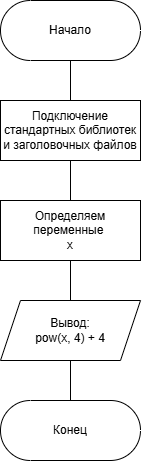

The diagram above was exported from draw.io. Its source (the exported page's mxGraphModel, read from the mxfile embedded in the PNG):
<mxGraphModel dx="735" dy="553" grid="1" gridSize="10" guides="1" tooltips="1" connect="1" arrows="1" fold="1" page="1" pageScale="1" pageWidth="827" pageHeight="1169" math="0" shadow="0">
  <root>
    <mxCell id="0" />
    <mxCell id="1" parent="0" />
    <mxCell id="jbJkKDnbiI7XJ3f7BAdw-4" value="" style="edgeStyle=orthogonalEdgeStyle;rounded=0;orthogonalLoop=1;jettySize=auto;html=1;endArrow=none;endFill=0;" edge="1" parent="1" source="jbJkKDnbiI7XJ3f7BAdw-1" target="jbJkKDnbiI7XJ3f7BAdw-2">
      <mxGeometry relative="1" as="geometry" />
    </mxCell>
    <mxCell id="jbJkKDnbiI7XJ3f7BAdw-1" value="Начало" style="html=1;dashed=0;whiteSpace=wrap;shape=mxgraph.dfd.start" vertex="1" parent="1">
      <mxGeometry x="320" y="120" width="140" height="60" as="geometry" />
    </mxCell>
    <mxCell id="jbJkKDnbiI7XJ3f7BAdw-10" value="" style="edgeStyle=orthogonalEdgeStyle;rounded=0;orthogonalLoop=1;jettySize=auto;html=1;endArrow=none;endFill=0;" edge="1" parent="1" source="jbJkKDnbiI7XJ3f7BAdw-2" target="jbJkKDnbiI7XJ3f7BAdw-8">
      <mxGeometry relative="1" as="geometry" />
    </mxCell>
    <mxCell id="jbJkKDnbiI7XJ3f7BAdw-2" value="Подключение стандартных библиотек и заголовочных файлов" style="whiteSpace=wrap;html=1;" vertex="1" parent="1">
      <mxGeometry x="320" y="220" width="140" height="60" as="geometry" />
    </mxCell>
    <mxCell id="jbJkKDnbiI7XJ3f7BAdw-7" value="" style="edgeStyle=orthogonalEdgeStyle;rounded=0;orthogonalLoop=1;jettySize=auto;html=1;endArrow=none;endFill=0;" edge="1" parent="1" source="jbJkKDnbiI7XJ3f7BAdw-3" target="jbJkKDnbiI7XJ3f7BAdw-6">
      <mxGeometry relative="1" as="geometry" />
    </mxCell>
    <mxCell id="jbJkKDnbiI7XJ3f7BAdw-3" value="Вывод:&lt;div&gt;pow(x, 4) + 4&lt;/div&gt;" style="shape=parallelogram;perimeter=parallelogramPerimeter;whiteSpace=wrap;html=1;fixedSize=1;rounded=0;" vertex="1" parent="1">
      <mxGeometry x="320" y="420" width="140" height="60" as="geometry" />
    </mxCell>
    <mxCell id="jbJkKDnbiI7XJ3f7BAdw-6" value="Конец" style="html=1;dashed=0;whiteSpace=wrap;shape=mxgraph.dfd.start" vertex="1" parent="1">
      <mxGeometry x="320" y="520" width="140" height="60" as="geometry" />
    </mxCell>
    <mxCell id="jbJkKDnbiI7XJ3f7BAdw-9" value="" style="edgeStyle=orthogonalEdgeStyle;rounded=0;orthogonalLoop=1;jettySize=auto;html=1;endArrow=none;endFill=0;" edge="1" parent="1" source="jbJkKDnbiI7XJ3f7BAdw-8" target="jbJkKDnbiI7XJ3f7BAdw-3">
      <mxGeometry relative="1" as="geometry" />
    </mxCell>
    <mxCell id="jbJkKDnbiI7XJ3f7BAdw-8" value="Определяем переменные&amp;nbsp;&lt;div&gt;x&lt;/div&gt;" style="whiteSpace=wrap;html=1;rounded=0;" vertex="1" parent="1">
      <mxGeometry x="320" y="320" width="140" height="60" as="geometry" />
    </mxCell>
  </root>
</mxGraphModel>